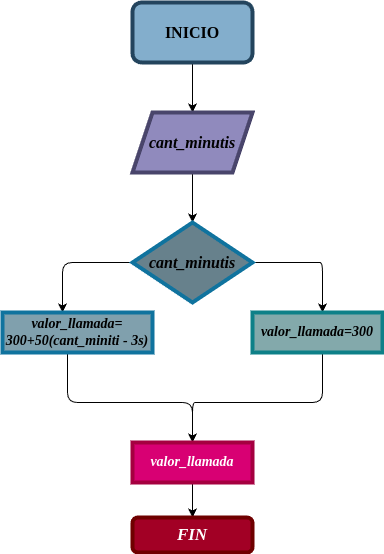

The diagram above was exported from draw.io. Its source (the exported page's mxGraphModel, read from the mxfile embedded in the PNG):
<mxGraphModel dx="438" dy="348" grid="1" gridSize="10" guides="1" tooltips="1" connect="1" arrows="1" fold="1" page="1" pageScale="1" pageWidth="827" pageHeight="1169" math="0" shadow="0">
  <root>
    <mxCell id="0" />
    <mxCell id="1" parent="0" />
    <mxCell id="13" value="" style="edgeStyle=none;html=1;fontFamily=Tahoma;fontSize=16;" edge="1" parent="1" target="12">
      <mxGeometry relative="1" as="geometry">
        <mxPoint x="210" y="210" as="sourcePoint" />
      </mxGeometry>
    </mxCell>
    <mxCell id="27" style="edgeStyle=none;html=1;exitX=0;exitY=0.5;exitDx=0;exitDy=0;fontFamily=Tahoma;fontSize=16;" edge="1" parent="1" source="12">
      <mxGeometry relative="1" as="geometry">
        <mxPoint x="80" y="350" as="targetPoint" />
        <Array as="points">
          <mxPoint x="80" y="300" />
        </Array>
      </mxGeometry>
    </mxCell>
    <mxCell id="28" style="edgeStyle=none;html=1;fontFamily=Tahoma;fontSize=16;" edge="1" parent="1" source="12">
      <mxGeometry relative="1" as="geometry">
        <mxPoint x="340" y="350" as="targetPoint" />
        <Array as="points">
          <mxPoint x="330" y="300" />
          <mxPoint x="340" y="300" />
        </Array>
      </mxGeometry>
    </mxCell>
    <mxCell id="12" value="&lt;b&gt;&lt;i&gt;cant_minutis&lt;/i&gt;&lt;/b&gt;" style="rhombus;whiteSpace=wrap;html=1;strokeWidth=4;fontFamily=Tahoma;fontSize=16;fillColor=#67818C;strokeColor=#10739e;" vertex="1" parent="1">
      <mxGeometry x="150" y="260" width="120" height="80" as="geometry" />
    </mxCell>
    <mxCell id="35" style="edgeStyle=none;html=1;exitX=0.5;exitY=1;exitDx=0;exitDy=0;fontFamily=Tahoma;fontSize=16;" edge="1" parent="1">
      <mxGeometry relative="1" as="geometry">
        <mxPoint x="210" y="480" as="targetPoint" />
        <mxPoint x="85" y="390" as="sourcePoint" />
        <Array as="points">
          <mxPoint x="85" y="440" />
          <mxPoint x="210" y="440" />
        </Array>
      </mxGeometry>
    </mxCell>
    <mxCell id="34" style="edgeStyle=none;html=1;exitX=0.5;exitY=1;exitDx=0;exitDy=0;fontFamily=Tahoma;fontSize=16;" edge="1" parent="1">
      <mxGeometry relative="1" as="geometry">
        <mxPoint x="210" y="480" as="targetPoint" />
        <mxPoint x="340" y="390" as="sourcePoint" />
        <Array as="points">
          <mxPoint x="340" y="440" />
          <mxPoint x="230" y="440" />
          <mxPoint x="260" y="440" />
          <mxPoint x="220" y="440" />
          <mxPoint x="210" y="440" />
        </Array>
      </mxGeometry>
    </mxCell>
    <mxCell id="37" value="" style="edgeStyle=none;html=1;fontFamily=Tahoma;fontSize=16;" edge="1" parent="1" source="36">
      <mxGeometry relative="1" as="geometry">
        <mxPoint x="210" y="150" as="targetPoint" />
      </mxGeometry>
    </mxCell>
    <mxCell id="36" value="&lt;b&gt;INICIO&lt;/b&gt;" style="rounded=1;whiteSpace=wrap;html=1;strokeWidth=4;fontFamily=Tahoma;fontSize=16;fillColor=#83AECC;strokeColor=#23445d;" vertex="1" parent="1">
      <mxGeometry x="150" y="40" width="120" height="60" as="geometry" />
    </mxCell>
    <mxCell id="38" value="&lt;b&gt;&lt;i&gt;valor_llamada=300&lt;/i&gt;&lt;/b&gt;" style="rounded=0;whiteSpace=wrap;html=1;strokeWidth=4;fontFamily=Tahoma;fontSize=14;fillColor=#83A9AB;strokeColor=#0e8088;" vertex="1" parent="1">
      <mxGeometry x="270" y="350" width="130" height="40" as="geometry" />
    </mxCell>
    <mxCell id="39" value="valor_llamada= 300+50(cant_miniti - 3s)" style="rounded=0;whiteSpace=wrap;strokeWidth=4;fontFamily=Tahoma;fontSize=14;fillColor=#80A0AD;fontStyle=3;strokeColor=#10739e;" vertex="1" parent="1">
      <mxGeometry x="20" y="350" width="150" height="40" as="geometry" />
    </mxCell>
    <mxCell id="42" style="edgeStyle=none;html=1;fontFamily=Tahoma;fontSize=16;" edge="1" parent="1" source="41" target="43">
      <mxGeometry relative="1" as="geometry">
        <mxPoint x="210" y="560" as="targetPoint" />
      </mxGeometry>
    </mxCell>
    <mxCell id="41" value="&lt;b&gt;&lt;i&gt;valor_llamada&lt;/i&gt;&lt;/b&gt;" style="rounded=0;whiteSpace=wrap;html=1;strokeWidth=4;fontFamily=Tahoma;fontSize=14;fillColor=#d80073;strokeColor=#A50040;fontColor=#ffffff;" vertex="1" parent="1">
      <mxGeometry x="150" y="480" width="120" height="40" as="geometry" />
    </mxCell>
    <mxCell id="43" value="&lt;i&gt;&lt;b&gt;FIN&lt;/b&gt;&lt;/i&gt;" style="rounded=1;whiteSpace=wrap;html=1;strokeWidth=4;fontFamily=Tahoma;fontSize=17;fillColor=#a20025;fontColor=#ffffff;strokeColor=#6F0000;" vertex="1" parent="1">
      <mxGeometry x="150" y="555" width="120" height="35" as="geometry" />
    </mxCell>
    <mxCell id="44" value="&lt;b&gt;&lt;i&gt;cant_minutis&lt;/i&gt;&lt;/b&gt;" style="shape=parallelogram;perimeter=parallelogramPerimeter;whiteSpace=wrap;html=1;fixedSize=1;strokeWidth=4;fontFamily=Tahoma;fontSize=16;fillColor=#908abd;strokeColor=#49456B;" vertex="1" parent="1">
      <mxGeometry x="150" y="150" width="120" height="60" as="geometry" />
    </mxCell>
  </root>
</mxGraphModel>